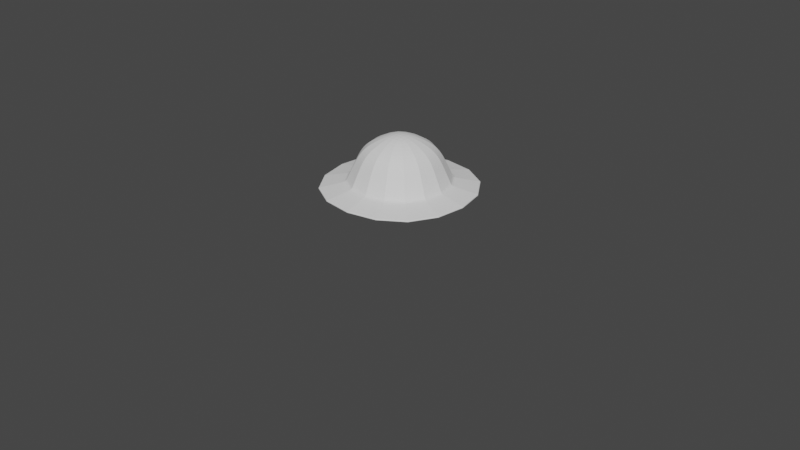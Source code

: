 # Source: helm.blend  (saved by Blender 3.0.42; exported with 4.5.12 LTS)
import bpy
from mathutils import Matrix  # noqa: F401  (used for matrix-valued properties, if any)

bpy.ops.wm.read_factory_settings(use_empty=True)
scene = bpy.context.scene
scene.name = 'Scene'

# ---- collections
col_collection = bpy.data.collections.new('Collection'); scene.collection.children.link(col_collection)

# ---- world
world_world = bpy.data.worlds.new('World'); scene.world = world_world
world_world.use_nodes = True; world_world.node_tree.nodes.clear()
_N = world_world.node_tree.nodes; _L = world_world.node_tree.links
n0 = _N.new('ShaderNodeOutputWorld'); n0.name = 'World Output'; n0.location = (300, 300)
n1 = _N.new('ShaderNodeBackground'); n1.name = 'Background'; n1.location = (10, 300)
n1.inputs[0].default_value = (0.05088, 0.05088, 0.05088, 1.0)
_L.new(n1.outputs[0], n0.inputs[0])
n0.is_active_output = True
world_world.color = (0.05088, 0.05088, 0.05088)
world_world.use_sun_shadow = False
world_world.sun_shadow_jitter_overblur = 0.0

# ---- meshes
me_cube_001 = bpy.data.meshes.new('Cube.001')
me_cube_001.from_pydata([(-1.17, -1.17, -0.3717), (-0.2107, -0.2107, 0.752), (-1.17, 1.17, -0.3717), (-0.2107, 0.2107, 0.752), (1.17, -1.17, -0.3717), (0.2107, -0.2107, 0.752), (1.17, 1.17, -0.3717), (0.2107, 0.2107, 0.752), (-0.8922, -0.8922, 0.3306), (-0.8922, 0.8922, 0.3306), (0.8922, 0.8922, 0.3306), (0.8922, -0.8922, 0.3306), (-1.202, -1.202, -0.2702), (1.202, -1.202, -0.2702), (1.202, 1.202, -0.2702), (-1.202, 1.202, -0.2702), (-1.805, 1.805, -0.4128), (-1.805, -1.805, -0.4128), (-1.805, -1.805, -0.3865), (-1.805, 1.805, -0.3865), (1.805, 1.805, -0.4128), (1.805, 1.805, -0.3865), (1.805, -1.805, -0.4128), (1.805, -1.805, -0.3865), (-0.9394, 0.9394, -0.3814), (-0.9394, -0.9394, -0.3814), (0.9394, 0.9394, -0.3814), (0.9394, -0.9394, -0.3814), (-0.7124, -0.7124, 0.5265), (-0.7124, 0.7124, 0.5265), (0.7124, 0.7124, 0.5265), (0.7124, -0.7124, 0.5265), (-0.9882, -0.9882, 0.1673), (0.9882, -0.9882, 0.1673), (0.9882, 0.9882, 0.1673), (-0.9882, 0.9882, 0.1673), (-0.3368, 0.3368, 0.2232), (-0.3368, -0.3368, 0.2232), (0.3368, 0.3368, 0.2232), (0.3368, -0.3368, 0.2232), (-1.633, 1.633, -0.4057), (-1.633, -1.633, -0.4057), (1.633, 1.633, -0.4057), (1.633, -1.633, -0.4057), (1.189, -1.189, -0.2435), (1.189, 1.189, -0.2435), (-1.189, 1.189, -0.2435), (-1.189, -1.189, -0.2435), (-1.805, -1.805, -0.4104), (-1.805, 1.805, -0.4104), (1.805, 1.805, -0.4104), (1.805, -1.805, -0.4104), (-1.797, -1.797, -0.4128), (1.797, 1.797, -0.4128), (-1.797, 1.797, -0.4128), (1.797, -1.797, -0.4128), (1.776, -1.776, -0.3848), (-1.776, -1.776, -0.3848), (-1.776, 1.776, -0.3848), (1.776, 1.776, -0.3848)], [], [(57, 58, 19, 18), (28, 1, 3, 29), (29, 3, 7, 30), (30, 7, 5, 31), (0, 2, 24, 25), (7, 3, 1, 5), (33, 11, 8, 32), (34, 10, 11, 33), (35, 9, 10, 34), (32, 8, 9, 35), (48, 18, 19, 49), (55, 53, 20, 22), (54, 52, 17, 16), (56, 57, 18, 23), (31, 5, 1, 28), (51, 23, 18, 48), (50, 21, 23, 51), (49, 19, 21, 50), (59, 56, 23, 21), (52, 55, 22, 17), (58, 59, 21, 19), (53, 54, 16, 20), (24, 26, 38, 36), (6, 4, 27, 26), (4, 0, 25, 27), (2, 6, 26, 24), (11, 31, 28, 8), (10, 30, 31, 11), (9, 29, 30, 10), (8, 28, 29, 9), (47, 32, 35, 46), (46, 35, 34, 45), (45, 34, 33, 44), (44, 33, 32, 47), (36, 38, 39, 37), (26, 27, 39, 38), (25, 24, 36, 37), (27, 25, 37, 39), (6, 2, 40, 42), (0, 4, 43, 41), (2, 0, 41, 40), (4, 6, 42, 43), (13, 44, 47, 12), (14, 45, 44, 13), (15, 46, 45, 14), (12, 47, 46, 15), (16, 49, 50, 20), (20, 50, 51, 22), (22, 51, 48, 17), (17, 48, 49, 16), (42, 40, 54, 53), (41, 43, 55, 52), (40, 41, 52, 54), (43, 42, 53, 55), (15, 14, 59, 58), (14, 13, 56, 59), (13, 12, 57, 56), (12, 15, 58, 57)])
_uv = me_cube_001.uv_layers.new(name='UVMap')
_uv.uv.foreach_set('vector', [0.383, 0.0, 0.383, 0.25, 0.383, 0.25, 0.383, 0.0, 0.4769, 0.0, 0.625, 0.0, 0.625, 0.25, 0.4769, 0.25, 0.4769, 0.25, 0.625, 0.25, 0.625, 0.5, 0.4769, 0.5, 0.4769, 0.5, 0.625, 0.5, 0.625, 0.75, 0.4769, 0.75, 0.125, 0.75, 0.125, 0.5, 0.125, 0.5, 0.125, 0.75, 0.625, 0.5, 0.875, 0.5, 0.875, 0.75, 0.625, 0.75, 0.4251, 0.75, 0.4529, 0.75, 0.4529, 1.0, 0.4251, 1.0, 0.4251, 0.5, 0.4529, 0.5, 0.4529, 0.75, 0.4251, 0.75, 0.4251, 0.25, 0.4529, 0.25, 0.4529, 0.5, 0.4251, 0.5, 0.4251, 0.0, 0.4529, 0.0, 0.4529, 0.25, 0.4251, 0.25, 0.3757, 0.0, 0.383, 0.0, 0.383, 0.25, 0.3757, 0.25, 0.375, 0.75, 0.375, 0.5, 0.375, 0.5, 0.375, 0.75, 0.125, 0.5, 0.125, 0.75, 0.125, 0.75, 0.125, 0.5, 0.383, 0.75, 0.383, 1.0, 0.383, 1.0, 0.383, 0.75, 0.4769, 0.75, 0.625, 0.75, 0.625, 1.0, 0.4769, 1.0, 0.3757, 0.75, 0.383, 0.75, 0.383, 1.0, 0.3757, 1.0, 0.3757, 0.5, 0.383, 0.5, 0.383, 0.75, 0.3757, 0.75, 0.3757, 0.25, 0.383, 0.25, 0.383, 0.5, 0.3757, 0.5, 0.383, 0.5, 0.383, 0.75, 0.383, 0.75, 0.383, 0.5, 0.125, 0.75, 0.375, 0.75, 0.375, 0.75, 0.125, 0.75, 0.383, 0.25, 0.383, 0.5, 0.383, 0.5, 0.383, 0.25, 0.375, 0.5, 0.125, 0.5, 0.125, 0.5, 0.375, 0.5, 0.125, 0.5, 0.375, 0.5, 0.375, 0.5, 0.125, 0.5, 0.375, 0.5, 0.375, 0.75, 0.375, 0.75, 0.375, 0.5, 0.375, 0.75, 0.125, 0.75, 0.125, 0.75, 0.375, 0.75, 0.125, 0.5, 0.375, 0.5, 0.375, 0.5, 0.125, 0.5, 0.4529, 0.75, 0.4769, 0.75, 0.4769, 1.0, 0.4529, 1.0, 0.4529, 0.5, 0.4769, 0.5, 0.4769, 0.75, 0.4529, 0.75, 0.4529, 0.25, 0.4769, 0.25, 0.4769, 0.5, 0.4529, 0.5, 0.4529, 0.0, 0.4769, 0.0, 0.4769, 0.25, 0.4529, 0.25, 0.3856, 0.0, 0.4251, 0.0, 0.4251, 0.25, 0.3856, 0.25, 0.3856, 0.25, 0.4251, 0.25, 0.4251, 0.5, 0.3856, 0.5, 0.3856, 0.5, 0.4251, 0.5, 0.4251, 0.75, 0.3856, 0.75, 0.3856, 0.75, 0.4251, 0.75, 0.4251, 1.0, 0.3856, 1.0, 0.125, 0.5, 0.375, 0.5, 0.375, 0.75, 0.125, 0.75, 0.375, 0.5, 0.375, 0.75, 0.375, 0.75, 0.375, 0.5, 0.125, 0.75, 0.125, 0.5, 0.125, 0.5, 0.125, 0.75, 0.375, 0.75, 0.125, 0.75, 0.125, 0.75, 0.375, 0.75, 0.375, 0.5, 0.125, 0.5, 0.125, 0.5, 0.375, 0.5, 0.125, 0.75, 0.375, 0.75, 0.375, 0.75, 0.125, 0.75, 0.125, 0.5, 0.125, 0.75, 0.125, 0.75, 0.125, 0.5, 0.375, 0.75, 0.375, 0.5, 0.375, 0.5, 0.375, 0.75, 0.383, 0.75, 0.3856, 0.75, 0.3856, 1.0, 0.383, 1.0, 0.383, 0.5, 0.3856, 0.5, 0.3856, 0.75, 0.383, 0.75, 0.383, 0.25, 0.3856, 0.25, 0.3856, 0.5, 0.383, 0.5, 0.383, 0.0, 0.3856, 0.0, 0.3856, 0.25, 0.383, 0.25, 0.375, 0.25, 0.3757, 0.25, 0.3757, 0.5, 0.375, 0.5, 0.375, 0.5, 0.3757, 0.5, 0.3757, 0.75, 0.375, 0.75, 0.375, 0.75, 0.3757, 0.75, 0.3757, 1.0, 0.375, 1.0, 0.375, 0.0, 0.3757, 0.0, 0.3757, 0.25, 0.375, 0.25, 0.375, 0.5, 0.125, 0.5, 0.125, 0.5, 0.375, 0.5, 0.125, 0.75, 0.375, 0.75, 0.375, 0.75, 0.125, 0.75, 0.125, 0.5, 0.125, 0.75, 0.125, 0.75, 0.125, 0.5, 0.375, 0.75, 0.375, 0.5, 0.375, 0.5, 0.375, 0.75, 0.383, 0.25, 0.383, 0.5, 0.383, 0.5, 0.383, 0.25, 0.383, 0.5, 0.383, 0.75, 0.383, 0.75, 0.383, 0.5, 0.383, 0.75, 0.383, 1.0, 0.383, 1.0, 0.383, 0.75, 0.383, 0.0, 0.383, 0.25, 0.383, 0.25, 0.383, 0.0])
me_cube_001.use_remesh_fix_poles = True
me_cube_001.use_remesh_preserve_attributes = False
me_cube_001.update()
me_circle = bpy.data.meshes.new('Circle')
me_circle.from_pydata([(0.0, 1.0, 0.0), (-0.1951, 0.9808, 0.0), (-0.3827, 0.9239, 0.0), (-0.5556, 0.8315, 0.0), (-0.7071, 0.7071, 0.0), (-0.8315, 0.5556, 0.0), (-0.9239, 0.3827, 0.0), (-0.9808, 0.1951, 0.0), (-1.0, -4.371e-08, 0.0), (-0.9808, -0.1951, 0.0), (-0.9239, -0.3827, 0.0), (-0.8315, -0.5556, 0.0), (-0.7071, -0.7071, 0.0), (-0.5556, -0.8315, 0.0), (-0.3827, -0.9239, 0.0), (-0.1951, -0.9808, 0.0), (8.742e-08, -1.0, 0.0), (0.1951, -0.9808, 0.0), (0.3827, -0.9239, 0.0), (0.5556, -0.8315, 0.0), (0.7071, -0.7071, 0.0), (0.8315, -0.5556, 0.0), (0.9239, -0.3827, 0.0), (0.9808, -0.1951, 0.0), (1.0, 1.192e-08, 0.0), (0.9808, 0.1951, 0.0), (0.9239, 0.3827, 0.0), (0.8315, 0.5556, 0.0), (0.7071, 0.7071, 0.0), (0.5556, 0.8315, 0.0), (0.3827, 0.9239, 0.0), (0.1951, 0.9808, 0.0)], [(1, 0), (2, 1), (3, 2), (4, 3), (5, 4), (6, 5), (7, 6), (8, 7), (9, 8), (10, 9), (11, 10), (12, 11), (13, 12), (14, 13), (15, 14), (16, 15), (17, 16), (18, 17), (19, 18), (20, 19), (21, 20), (22, 21), (23, 22), (24, 23), (25, 24), (26, 25), (27, 26), (28, 27), (29, 28), (30, 29), (31, 30), (0, 31)], [])
_uv = me_circle.uv_layers.new(name='UVMap')
_uv.uv.foreach_set('vector', [])
me_circle.use_remesh_fix_poles = True
me_circle.use_remesh_preserve_attributes = False
me_circle.update()

# ---- objects
ob_cube = bpy.data.objects.new('Cube', me_cube_001)
ob_circle = bpy.data.objects.new('Circle', me_circle)

# ---- transforms, parenting, visibility, modifiers, constraints
ob_cube.location = (3.311e-09, 5.572e-09, -1.318)
ob_cube.scale = (0.2, 0.2, 0.2)
_m = ob_cube.modifiers.new('Subdivision', 'SUBSURF')
ob_circle.location = (0.0, 0.0, -1.586)
ob_circle.rotation_euler = (1.571, -0.0, 0.0)

# ---- collection membership
col_collection.objects.link(ob_cube)
col_collection.objects.link(ob_circle)

# ---- scene / render settings (as saved in the file)
scene.frame_start = 1; scene.frame_end = 250; scene.frame_set(1)
scene.render.engine = 'BLENDER_EEVEE_NEXT'
scene.cycles.sampling_pattern = 'TABULATED_SOBOL'
scene.cycles.use_light_tree = False
scene.view_settings.view_transform = 'Filmic'
bpy.context.view_layer.update()

# ---- added for rendering (the .blend has no active camera and no usable light): camera, sun
cam_auto = bpy.data.cameras.new('AutoCamera')
cam_auto.lens = 50.0
cam_auto.sensor_width = 36.0
cam_auto.clip_end = 1000.0
ob_auto_camera = bpy.data.objects.new('AutoCamera', cam_auto)
scene.collection.objects.link(ob_auto_camera)
ob_auto_camera.location = (2.70087, -3.24104, 0.574638)
ob_auto_camera.rotation_euler = (1.09748, -7.21219e-08, 0.694738)
scene.camera = ob_auto_camera
light_auto_sun = bpy.data.lights.new('AutoSun', 'SUN')
light_auto_sun.energy = 3.0
light_auto_sun.angle = 0.0523599
ob_auto_sun = bpy.data.objects.new('AutoSun', light_auto_sun)
scene.collection.objects.link(ob_auto_sun)
ob_auto_sun.rotation_euler = (0.872665, 0.174533, 0.523599)
bpy.context.view_layer.update()
